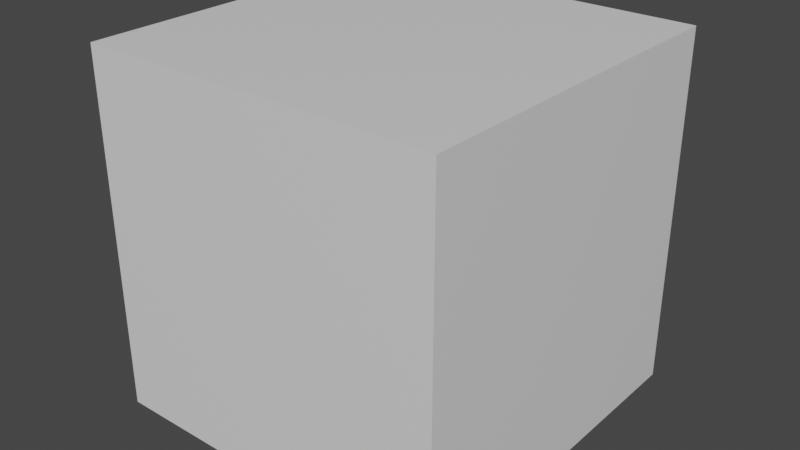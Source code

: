 # Source: blendshape.blend  (saved by Blender 2.83.18; exported with 4.5.12 LTS)
import bpy
from mathutils import Matrix  # noqa: F401  (used for matrix-valued properties, if any)

bpy.ops.wm.read_factory_settings(use_empty=True)
scene = bpy.context.scene
scene.name = 'Scene'

# ---- collections
col_collection = bpy.data.collections.new('Collection'); scene.collection.children.link(col_collection)

# ---- materials (node trees are filled in below, after node groups)
mat_material = bpy.data.materials.new('Material')
mat_material.alpha_threshold = 0.0
mat_material.use_transparent_shadow = False
mat_material.line_color = (0.0, 0.0, 0.0, 1.0)

# ---- material node trees
mat_material.use_nodes = True; mat_material.node_tree.nodes.clear()
_N = mat_material.node_tree.nodes; _L = mat_material.node_tree.links
n0 = _N.new('ShaderNodeOutputMaterial'); n0.name = 'Material Output'; n0.location = (300, 300)
n1 = _N.new('ShaderNodeBsdfPrincipled'); n1.name = 'Principled BSDF'; n1.location = (10, 300)
n1.distribution = 'GGX'
n1.subsurface_method = 'BURLEY'
n1.inputs[2].default_value = 0.4
n1.inputs[3].default_value = 1.45
n1.inputs[27].default_value = (0.0, 0.0, 0.0, 1.0)
n1.inputs[28].default_value = 1.0
_L.new(n1.outputs[0], n0.inputs[0])
n0.is_active_output = True

# ---- world
world_world = bpy.data.worlds.new('World'); scene.world = world_world
world_world.use_nodes = True; world_world.node_tree.nodes.clear()
_N = world_world.node_tree.nodes; _L = world_world.node_tree.links
n0 = _N.new('ShaderNodeOutputWorld'); n0.name = 'World Output'; n0.location = (300, 300)
n1 = _N.new('ShaderNodeBackground'); n1.name = 'Background'; n1.location = (10, 300)
n1.inputs[0].default_value = (0.05088, 0.05088, 0.05088, 1.0)
_L.new(n1.outputs[0], n0.inputs[0])
n0.is_active_output = True
world_world.color = (0.05088, 0.05088, 0.05088)
world_world.use_sun_shadow = False
world_world.sun_shadow_jitter_overblur = 0.0

# ---- meshes
me_cube = bpy.data.meshes.new('Cube')
me_cube.from_pydata([(1.0, 1.0, 1.0), (1.0, 1.0, -1.0), (1.0, -1.0, 1.0), (1.0, -1.0, -1.0), (-1.0, 1.0, 1.0), (-1.0, 1.0, -1.0), (-1.0, -1.0, 1.0), (-1.0, -1.0, -1.0)], [], [(0, 4, 6, 2), (3, 2, 6, 7), (7, 6, 4, 5), (5, 1, 3, 7), (1, 0, 2, 3), (5, 4, 0, 1)])
_uv = me_cube.uv_layers.new(name='UVMap')
_uv.uv.foreach_set('vector', [0.625, 0.5, 0.875, 0.5, 0.875, 0.75, 0.625, 0.75, 0.375, 0.75, 0.625, 0.75, 0.625, 1.0, 0.375, 1.0, 0.375, 0.0, 0.625, 0.0, 0.625, 0.25, 0.375, 0.25, 0.125, 0.5, 0.375, 0.5, 0.375, 0.75, 0.125, 0.75, 0.375, 0.5, 0.625, 0.5, 0.625, 0.75, 0.375, 0.75, 0.375, 0.25, 0.625, 0.25, 0.625, 0.5, 0.375, 0.5])
me_cube.materials.append(mat_material)
me_cube.use_remesh_preserve_volume = False
me_cube.use_remesh_preserve_attributes = False
me_cube.use_mirror_vertex_groups = False
me_cube.update()

# ---- objects
ob_cube = bpy.data.objects.new('Cube', me_cube)

# ---- transforms, parenting, visibility, modifiers, constraints
ob_cube.location = (0.0, 0.0, 0.0)
ob_cube.lock_rotations_4d = False
ob_cube.empty_display_type = 'ARROWS'
ob_cube.lineart.crease_threshold = 0.0

# ---- collection membership
col_collection.objects.link(ob_cube)

# ---- scene / render settings (as saved in the file)
scene.frame_start = 1; scene.frame_end = 250; scene.frame_set(1)
scene.render.engine = 'BLENDER_EEVEE_NEXT'
scene.cycles.use_denoising = False
scene.cycles.samples = 128
scene.cycles.sampling_pattern = 'TABULATED_SOBOL'
scene.cycles.use_adaptive_sampling = False
scene.cycles.use_light_tree = False
scene.view_settings.view_transform = 'Filmic'
bpy.context.view_layer.update()

# ---- added for rendering (the .blend has no active camera and no usable light): camera, sun
cam_auto = bpy.data.cameras.new('AutoCamera')
cam_auto.lens = 50.0
cam_auto.sensor_width = 36.0
cam_auto.clip_end = 1000.0
ob_auto_camera = bpy.data.objects.new('AutoCamera', cam_auto)
scene.collection.objects.link(ob_auto_camera)
ob_auto_camera.location = (3.20507, -3.84609, 2.56406)
ob_auto_camera.rotation_euler = (1.09748, -7.21219e-08, 0.694738)
scene.camera = ob_auto_camera
light_auto_sun = bpy.data.lights.new('AutoSun', 'SUN')
light_auto_sun.energy = 3.0
light_auto_sun.angle = 0.0523599
ob_auto_sun = bpy.data.objects.new('AutoSun', light_auto_sun)
scene.collection.objects.link(ob_auto_sun)
ob_auto_sun.rotation_euler = (0.872665, 0.174533, 0.523599)
bpy.context.view_layer.update()
